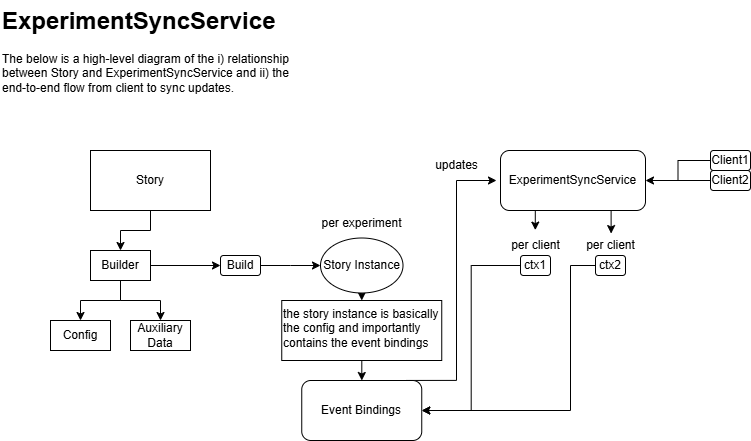

The diagram above was exported from draw.io. Its source (the exported page's mxGraphModel, read from the mxfile embedded in the PNG):
<mxGraphModel dx="1434" dy="738" grid="1" gridSize="10" guides="1" tooltips="1" connect="1" arrows="1" fold="1" page="1" pageScale="1" pageWidth="850" pageHeight="1100" math="0" shadow="0">
  <root>
    <mxCell id="0" />
    <mxCell id="1" parent="0" />
    <mxCell id="ZMlcRPI8_LscWTF9ODhy-4" style="edgeStyle=orthogonalEdgeStyle;rounded=0;orthogonalLoop=1;jettySize=auto;html=1;entryX=0.5;entryY=0;entryDx=0;entryDy=0;" parent="1" source="ZMlcRPI8_LscWTF9ODhy-1" target="ZMlcRPI8_LscWTF9ODhy-2" edge="1">
      <mxGeometry relative="1" as="geometry" />
    </mxCell>
    <mxCell id="ZMlcRPI8_LscWTF9ODhy-1" value="Story" style="rounded=0;whiteSpace=wrap;html=1;" parent="1" vertex="1">
      <mxGeometry x="130" y="220" width="120" height="60" as="geometry" />
    </mxCell>
    <mxCell id="ZMlcRPI8_LscWTF9ODhy-7" style="edgeStyle=orthogonalEdgeStyle;rounded=0;orthogonalLoop=1;jettySize=auto;html=1;entryX=0.5;entryY=0;entryDx=0;entryDy=0;" parent="1" source="ZMlcRPI8_LscWTF9ODhy-2" target="ZMlcRPI8_LscWTF9ODhy-5" edge="1">
      <mxGeometry relative="1" as="geometry" />
    </mxCell>
    <mxCell id="ZMlcRPI8_LscWTF9ODhy-8" style="edgeStyle=orthogonalEdgeStyle;rounded=0;orthogonalLoop=1;jettySize=auto;html=1;entryX=0.5;entryY=0;entryDx=0;entryDy=0;" parent="1" source="ZMlcRPI8_LscWTF9ODhy-2" target="ZMlcRPI8_LscWTF9ODhy-6" edge="1">
      <mxGeometry relative="1" as="geometry" />
    </mxCell>
    <mxCell id="ZMlcRPI8_LscWTF9ODhy-12" style="edgeStyle=orthogonalEdgeStyle;rounded=0;orthogonalLoop=1;jettySize=auto;html=1;entryX=0;entryY=0.5;entryDx=0;entryDy=0;" parent="1" source="ZMlcRPI8_LscWTF9ODhy-2" target="ZMlcRPI8_LscWTF9ODhy-11" edge="1">
      <mxGeometry relative="1" as="geometry" />
    </mxCell>
    <mxCell id="ZMlcRPI8_LscWTF9ODhy-2" value="Builder" style="rounded=0;whiteSpace=wrap;html=1;" parent="1" vertex="1">
      <mxGeometry x="130" y="320" width="60" height="30" as="geometry" />
    </mxCell>
    <mxCell id="ZMlcRPI8_LscWTF9ODhy-5" value="Config" style="whiteSpace=wrap;html=1;" parent="1" vertex="1">
      <mxGeometry x="90" y="390" width="60" height="30" as="geometry" />
    </mxCell>
    <mxCell id="ZMlcRPI8_LscWTF9ODhy-6" value="Auxiliary Data" style="whiteSpace=wrap;html=1;" parent="1" vertex="1">
      <mxGeometry x="170" y="390" width="60" height="30" as="geometry" />
    </mxCell>
    <mxCell id="ZMlcRPI8_LscWTF9ODhy-13" style="edgeStyle=orthogonalEdgeStyle;rounded=0;orthogonalLoop=1;jettySize=auto;html=1;" parent="1" source="ZMlcRPI8_LscWTF9ODhy-11" edge="1">
      <mxGeometry relative="1" as="geometry">
        <mxPoint x="360" y="335" as="targetPoint" />
      </mxGeometry>
    </mxCell>
    <mxCell id="ZMlcRPI8_LscWTF9ODhy-11" value="Build" style="rounded=1;whiteSpace=wrap;html=1;" parent="1" vertex="1">
      <mxGeometry x="260" y="325" width="40" height="20" as="geometry" />
    </mxCell>
    <mxCell id="ZMlcRPI8_LscWTF9ODhy-46" style="edgeStyle=orthogonalEdgeStyle;rounded=0;orthogonalLoop=1;jettySize=auto;html=1;exitX=0.5;exitY=1;exitDx=0;exitDy=0;entryX=0.5;entryY=0;entryDx=0;entryDy=0;" parent="1" source="ZMlcRPI8_LscWTF9ODhy-15" target="ZMlcRPI8_LscWTF9ODhy-30" edge="1">
      <mxGeometry relative="1" as="geometry" />
    </mxCell>
    <mxCell id="ZMlcRPI8_LscWTF9ODhy-15" value="Story Instance" style="ellipse;whiteSpace=wrap;html=1;" parent="1" vertex="1">
      <mxGeometry x="360" y="307.5" width="82.5" height="55" as="geometry" />
    </mxCell>
    <mxCell id="ZMlcRPI8_LscWTF9ODhy-17" value="ExperimentSyncService" style="rounded=1;whiteSpace=wrap;html=1;" parent="1" vertex="1">
      <mxGeometry x="540" y="220" width="145" height="60" as="geometry" />
    </mxCell>
    <mxCell id="ZMlcRPI8_LscWTF9ODhy-18" value="per experiment" style="text;html=1;align=center;verticalAlign=middle;resizable=0;points=[];autosize=1;strokeColor=none;fillColor=none;" parent="1" vertex="1">
      <mxGeometry x="351.25" y="277.5" width="100" height="30" as="geometry" />
    </mxCell>
    <mxCell id="ZMlcRPI8_LscWTF9ODhy-21" style="edgeStyle=orthogonalEdgeStyle;rounded=0;orthogonalLoop=1;jettySize=auto;html=1;entryX=1;entryY=0.5;entryDx=0;entryDy=0;" parent="1" source="ZMlcRPI8_LscWTF9ODhy-19" target="ZMlcRPI8_LscWTF9ODhy-17" edge="1">
      <mxGeometry relative="1" as="geometry" />
    </mxCell>
    <mxCell id="ZMlcRPI8_LscWTF9ODhy-19" value="Client1" style="rounded=1;whiteSpace=wrap;html=1;" parent="1" vertex="1">
      <mxGeometry x="750" y="220" width="40" height="20" as="geometry" />
    </mxCell>
    <mxCell id="ZMlcRPI8_LscWTF9ODhy-22" style="edgeStyle=orthogonalEdgeStyle;rounded=0;orthogonalLoop=1;jettySize=auto;html=1;endArrow=none;endFill=0;" parent="1" source="ZMlcRPI8_LscWTF9ODhy-20" edge="1">
      <mxGeometry relative="1" as="geometry">
        <mxPoint x="689.9999999999998" y="250" as="targetPoint" />
      </mxGeometry>
    </mxCell>
    <mxCell id="ZMlcRPI8_LscWTF9ODhy-20" value="Client2" style="rounded=1;whiteSpace=wrap;html=1;" parent="1" vertex="1">
      <mxGeometry x="750" y="240" width="40" height="20" as="geometry" />
    </mxCell>
    <mxCell id="ZMlcRPI8_LscWTF9ODhy-39" style="edgeStyle=orthogonalEdgeStyle;rounded=0;orthogonalLoop=1;jettySize=auto;html=1;" parent="1" source="ZMlcRPI8_LscWTF9ODhy-30" edge="1">
      <mxGeometry relative="1" as="geometry">
        <mxPoint x="401.25" y="450" as="targetPoint" />
      </mxGeometry>
    </mxCell>
    <mxCell id="ZMlcRPI8_LscWTF9ODhy-30" value="the story instance is basically the config and importantly contains the event bindings" style="text;html=1;align=left;verticalAlign=top;whiteSpace=wrap;rounded=0;labelPosition=center;verticalLabelPosition=middle;strokeColor=default;" parent="1" vertex="1">
      <mxGeometry x="321.25" y="370" width="160" height="60" as="geometry" />
    </mxCell>
    <mxCell id="ZMlcRPI8_LscWTF9ODhy-41" style="edgeStyle=orthogonalEdgeStyle;rounded=0;orthogonalLoop=1;jettySize=auto;html=1;entryX=1;entryY=0.5;entryDx=0;entryDy=0;" parent="1" source="ZMlcRPI8_LscWTF9ODhy-31" target="ZMlcRPI8_LscWTF9ODhy-40" edge="1">
      <mxGeometry relative="1" as="geometry" />
    </mxCell>
    <mxCell id="ZMlcRPI8_LscWTF9ODhy-31" value="ctx1" style="rounded=1;whiteSpace=wrap;html=1;" parent="1" vertex="1">
      <mxGeometry x="560" y="325" width="30" height="20" as="geometry" />
    </mxCell>
    <mxCell id="ZMlcRPI8_LscWTF9ODhy-42" style="edgeStyle=orthogonalEdgeStyle;rounded=0;orthogonalLoop=1;jettySize=auto;html=1;entryX=1;entryY=0.5;entryDx=0;entryDy=0;" parent="1" source="ZMlcRPI8_LscWTF9ODhy-33" target="ZMlcRPI8_LscWTF9ODhy-40" edge="1">
      <mxGeometry relative="1" as="geometry">
        <Array as="points">
          <mxPoint x="610" y="335" />
          <mxPoint x="610" y="480" />
        </Array>
      </mxGeometry>
    </mxCell>
    <mxCell id="ZMlcRPI8_LscWTF9ODhy-33" value="ctx2" style="rounded=1;whiteSpace=wrap;html=1;" parent="1" vertex="1">
      <mxGeometry x="635" y="325" width="30" height="20" as="geometry" />
    </mxCell>
    <mxCell id="ZMlcRPI8_LscWTF9ODhy-34" value="per client" style="text;html=1;align=center;verticalAlign=middle;resizable=0;points=[];autosize=1;strokeColor=none;fillColor=none;" parent="1" vertex="1">
      <mxGeometry x="540" y="300" width="70" height="30" as="geometry" />
    </mxCell>
    <mxCell id="ZMlcRPI8_LscWTF9ODhy-35" value="per client" style="text;html=1;align=center;verticalAlign=middle;resizable=0;points=[];autosize=1;strokeColor=none;fillColor=none;" parent="1" vertex="1">
      <mxGeometry x="615" y="300" width="70" height="30" as="geometry" />
    </mxCell>
    <mxCell id="ZMlcRPI8_LscWTF9ODhy-36" style="edgeStyle=orthogonalEdgeStyle;rounded=0;orthogonalLoop=1;jettySize=auto;html=1;exitX=0.25;exitY=1;exitDx=0;exitDy=0;entryX=0.497;entryY=-0.013;entryDx=0;entryDy=0;entryPerimeter=0;" parent="1" source="ZMlcRPI8_LscWTF9ODhy-17" target="ZMlcRPI8_LscWTF9ODhy-34" edge="1">
      <mxGeometry relative="1" as="geometry" />
    </mxCell>
    <mxCell id="ZMlcRPI8_LscWTF9ODhy-38" style="edgeStyle=orthogonalEdgeStyle;rounded=0;orthogonalLoop=1;jettySize=auto;html=1;exitX=0.75;exitY=1;exitDx=0;exitDy=0;entryX=0.509;entryY=0.102;entryDx=0;entryDy=0;entryPerimeter=0;" parent="1" source="ZMlcRPI8_LscWTF9ODhy-17" target="ZMlcRPI8_LscWTF9ODhy-35" edge="1">
      <mxGeometry relative="1" as="geometry" />
    </mxCell>
    <mxCell id="ZMlcRPI8_LscWTF9ODhy-44" style="edgeStyle=orthogonalEdgeStyle;rounded=0;orthogonalLoop=1;jettySize=auto;html=1;exitX=0.909;exitY=-0.001;exitDx=0;exitDy=0;entryX=0;entryY=0.5;entryDx=0;entryDy=0;exitPerimeter=0;" parent="1" edge="1">
      <mxGeometry relative="1" as="geometry">
        <mxPoint x="535.9999999999998" y="250" as="targetPoint" />
        <mxPoint x="446.3299999999999" y="449.94000000000005" as="sourcePoint" />
        <Array as="points">
          <mxPoint x="496" y="450" />
          <mxPoint x="496" y="250" />
        </Array>
      </mxGeometry>
    </mxCell>
    <mxCell id="ZMlcRPI8_LscWTF9ODhy-40" value="Event Bindings" style="rounded=1;whiteSpace=wrap;html=1;" parent="1" vertex="1">
      <mxGeometry x="341.25" y="450" width="120" height="60" as="geometry" />
    </mxCell>
    <mxCell id="ZMlcRPI8_LscWTF9ODhy-45" value="updates" style="text;html=1;align=center;verticalAlign=middle;resizable=0;points=[];autosize=1;strokeColor=none;fillColor=none;" parent="1" vertex="1">
      <mxGeometry x="461.25" y="220" width="70" height="30" as="geometry" />
    </mxCell>
    <mxCell id="ZMlcRPI8_LscWTF9ODhy-48" value="&lt;h1 style=&quot;margin-top: 0px;&quot;&gt;ExperimentSyncService&lt;/h1&gt;&lt;div&gt;The below is a high-level diagram of the i) relationship between Story and ExperimentSyncService and ii) the end-to-end flow from client to sync updates.&amp;nbsp;&amp;nbsp;&lt;/div&gt;" style="text;html=1;whiteSpace=wrap;overflow=hidden;rounded=0;" parent="1" vertex="1">
      <mxGeometry x="40" y="70" width="290" height="100" as="geometry" />
    </mxCell>
  </root>
</mxGraphModel>